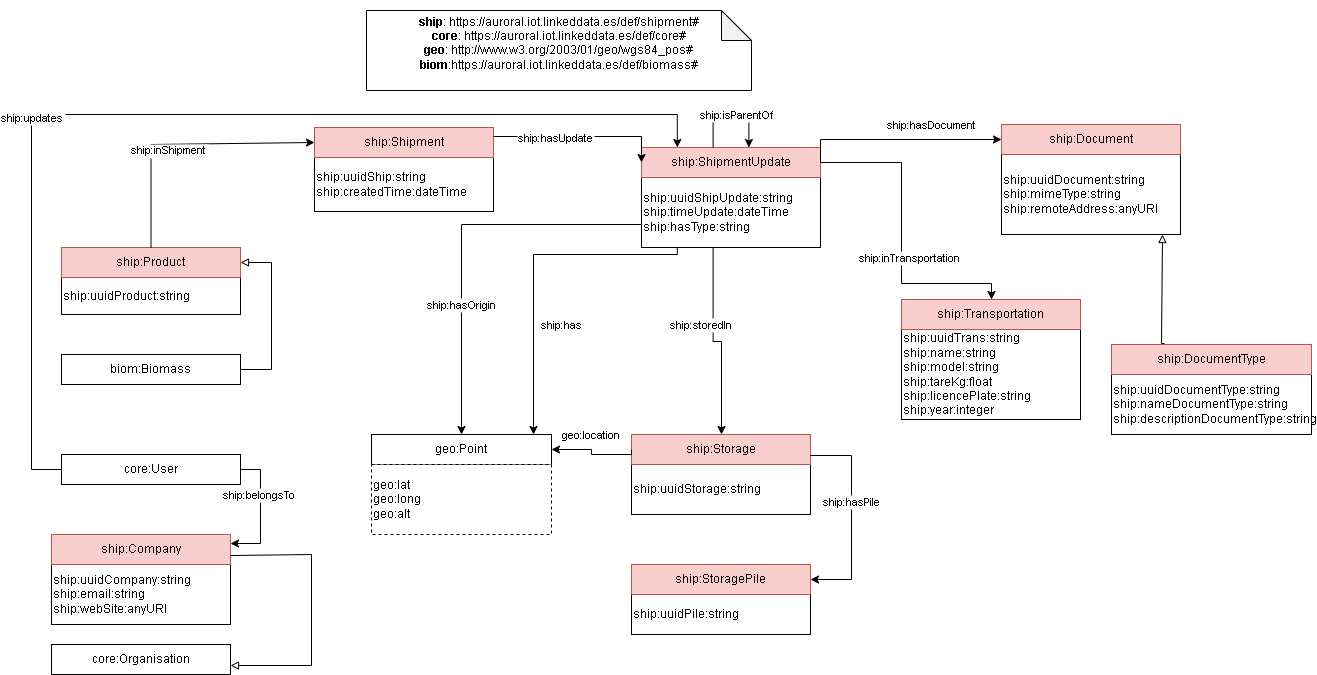

The diagram above was exported from draw.io. Its source (the exported page's mxGraphModel, read from the mxfile embedded in the PNG):
<mxGraphModel dx="2169" dy="2034" grid="1" gridSize="10" guides="1" tooltips="1" connect="1" arrows="1" fold="1" page="1" pageScale="1" pageWidth="827" pageHeight="1169" math="0" shadow="0">
  <root>
    <mxCell id="0" />
    <mxCell id="1" parent="0" />
    <mxCell id="snNHeXXywmE0DaOTKSkb-10" value="ship:uuidShip:string&lt;br&gt;ship:createdTime:dateTime" style="rounded=0;whiteSpace=wrap;html=1;snapToPoint=1;points=[[0.1,0],[0.2,0],[0.3,0],[0.4,0],[0.5,0],[0.6,0],[0.7,0],[0.8,0],[0.9,0],[0,0.1],[0,0.3],[0,0.5],[0,0.7],[0,0.9],[0.1,1],[0.2,1],[0.3,1],[0.4,1],[0.5,1],[0.6,1],[0.7,1],[0.8,1],[0.9,1],[1,0.1],[1,0.3],[1,0.5],[1,0.7],[1,0.9]];align=left;" parent="1" vertex="1">
      <mxGeometry x="-437" y="-477" width="179" height="54" as="geometry" />
    </mxCell>
    <mxCell id="snNHeXXywmE0DaOTKSkb-11" value="ship:Shipment" style="rounded=0;whiteSpace=wrap;html=1;snapToPoint=1;points=[[0.1,0],[0.2,0],[0.3,0],[0.4,0],[0.5,0],[0.6,0],[0.7,0],[0.8,0],[0.9,0],[0,0.1],[0,0.3],[0,0.5],[0,0.7],[0,0.9],[0.1,1],[0.2,1],[0.3,1],[0.4,1],[0.5,1],[0.6,1],[0.7,1],[0.8,1],[0.9,1],[1,0.1],[1,0.3],[1,0.5],[1,0.7],[1,0.9]];fillColor=#f8cecc;strokeColor=#b85450;" parent="1" vertex="1">
      <mxGeometry x="-437" y="-507.0000000000001" width="179" height="30" as="geometry" />
    </mxCell>
    <mxCell id="snNHeXXywmE0DaOTKSkb-12" value="&lt;div&gt;&amp;nbsp;&lt;/div&gt;&lt;b&gt;ship&lt;/b&gt;:&amp;nbsp;https://auroral.iot.linkeddata.es/def/shipment#&lt;br&gt;&lt;b&gt;core&lt;/b&gt;:&amp;nbsp;https://auroral.iot.linkeddata.es/def/core#&lt;br&gt;&lt;b&gt;geo&lt;/b&gt;:&amp;nbsp;http://www.w3.org/2003/01/geo/wgs84_pos#&lt;br&gt;&lt;b&gt;biom&lt;/b&gt;:https://auroral.iot.linkeddata.es/def/biomass#&lt;br&gt;&lt;br&gt;&lt;div&gt;&lt;br&gt;&lt;/div&gt;" style="shape=note;whiteSpace=wrap;html=1;backgroundOutline=1;darkOpacity=0.05;" parent="1" vertex="1">
      <mxGeometry x="-385" y="-624" width="385" height="80" as="geometry" />
    </mxCell>
    <mxCell id="snNHeXXywmE0DaOTKSkb-13" value="ship:uuidShipUpdate:string&lt;br&gt;ship:timeUpdate:dateTime&lt;br&gt;ship:hasType:string" style="rounded=0;whiteSpace=wrap;html=1;snapToPoint=1;points=[[0.1,0],[0.2,0],[0.3,0],[0.4,0],[0.5,0],[0.6,0],[0.7,0],[0.8,0],[0.9,0],[0,0.1],[0,0.3],[0,0.5],[0,0.7],[0,0.9],[0.1,1],[0.2,1],[0.3,1],[0.4,1],[0.5,1],[0.6,1],[0.7,1],[0.8,1],[0.9,1],[1,0.1],[1,0.3],[1,0.5],[1,0.7],[1,0.9]];align=left;" parent="1" vertex="1">
      <mxGeometry x="-110" y="-457" width="179" height="70" as="geometry" />
    </mxCell>
    <mxCell id="snNHeXXywmE0DaOTKSkb-14" value="ship:ShipmentUpdate" style="rounded=0;whiteSpace=wrap;html=1;snapToPoint=1;points=[[0.1,0],[0.2,0],[0.3,0],[0.4,0],[0.5,0],[0.6,0],[0.7,0],[0.8,0],[0.9,0],[0,0.1],[0,0.3],[0,0.5],[0,0.7],[0,0.9],[0.1,1],[0.2,1],[0.3,1],[0.4,1],[0.5,1],[0.6,1],[0.7,1],[0.8,1],[0.9,1],[1,0.1],[1,0.3],[1,0.5],[1,0.7],[1,0.9]];fillColor=#f8cecc;strokeColor=#b85450;" parent="1" vertex="1">
      <mxGeometry x="-110" y="-487.0000000000001" width="179" height="30" as="geometry" />
    </mxCell>
    <mxCell id="snNHeXXywmE0DaOTKSkb-26" value="ship:uuidTrans:string&lt;br&gt;ship:name:string&lt;br&gt;ship:model:string&lt;br&gt;ship:tareKg:float&lt;br&gt;ship:licencePlate:string&lt;br&gt;ship:year:integer" style="rounded=0;whiteSpace=wrap;html=1;snapToPoint=1;points=[[0.1,0],[0.2,0],[0.3,0],[0.4,0],[0.5,0],[0.6,0],[0.7,0],[0.8,0],[0.9,0],[0,0.1],[0,0.3],[0,0.5],[0,0.7],[0,0.9],[0.1,1],[0.2,1],[0.3,1],[0.4,1],[0.5,1],[0.6,1],[0.7,1],[0.8,1],[0.9,1],[1,0.1],[1,0.3],[1,0.5],[1,0.7],[1,0.9]];align=left;" parent="1" vertex="1">
      <mxGeometry x="150" y="-305" width="179" height="90" as="geometry" />
    </mxCell>
    <mxCell id="snNHeXXywmE0DaOTKSkb-27" value="ship:Transportation" style="rounded=0;whiteSpace=wrap;html=1;snapToPoint=1;points=[[0.1,0],[0.2,0],[0.3,0],[0.4,0],[0.5,0],[0.6,0],[0.7,0],[0.8,0],[0.9,0],[0,0.1],[0,0.3],[0,0.5],[0,0.7],[0,0.9],[0.1,1],[0.2,1],[0.3,1],[0.4,1],[0.5,1],[0.6,1],[0.7,1],[0.8,1],[0.9,1],[1,0.1],[1,0.3],[1,0.5],[1,0.7],[1,0.9]];fillColor=#f8cecc;strokeColor=#b85450;" parent="1" vertex="1">
      <mxGeometry x="150" y="-335.0000000000001" width="179" height="30" as="geometry" />
    </mxCell>
    <mxCell id="snNHeXXywmE0DaOTKSkb-29" value="geo:Point" style="rounded=0;whiteSpace=wrap;html=1;snapToPoint=1;points=[[0.1,0],[0.2,0],[0.3,0],[0.4,0],[0.5,0],[0.6,0],[0.7,0],[0.8,0],[0.9,0],[0,0.1],[0,0.3],[0,0.5],[0,0.7],[0,0.9],[0.1,1],[0.2,1],[0.3,1],[0.4,1],[0.5,1],[0.6,1],[0.7,1],[0.8,1],[0.9,1],[1,0.1],[1,0.3],[1,0.5],[1,0.7],[1,0.9]];" parent="1" vertex="1">
      <mxGeometry x="-380" y="-200" width="180" height="30" as="geometry" />
    </mxCell>
    <mxCell id="snNHeXXywmE0DaOTKSkb-30" value="geo:lat&lt;br&gt;geo:long&lt;br&gt;geo:alt" style="rounded=0;whiteSpace=wrap;html=1;snapToPoint=1;points=[[0.1,0],[0.2,0],[0.3,0],[0.4,0],[0.5,0],[0.6,0],[0.7,0],[0.8,0],[0.9,0],[0,0.1],[0,0.3],[0,0.5],[0,0.7],[0,0.9],[0.1,1],[0.2,1],[0.3,1],[0.4,1],[0.5,1],[0.6,1],[0.7,1],[0.8,1],[0.9,1],[1,0.1],[1,0.3],[1,0.5],[1,0.7],[1,0.9]];dashed=1;align=left;" parent="1" vertex="1">
      <mxGeometry x="-380" y="-170" width="180" height="70" as="geometry" />
    </mxCell>
    <mxCell id="snNHeXXywmE0DaOTKSkb-34" value="ship:uuidStorage:string&lt;br&gt;" style="rounded=0;whiteSpace=wrap;html=1;snapToPoint=1;points=[[0.1,0],[0.2,0],[0.3,0],[0.4,0],[0.5,0],[0.6,0],[0.7,0],[0.8,0],[0.9,0],[0,0.1],[0,0.3],[0,0.5],[0,0.7],[0,0.9],[0.1,1],[0.2,1],[0.3,1],[0.4,1],[0.5,1],[0.6,1],[0.7,1],[0.8,1],[0.9,1],[1,0.1],[1,0.3],[1,0.5],[1,0.7],[1,0.9]];align=left;" parent="1" vertex="1">
      <mxGeometry x="-120" y="-170" width="179" height="50" as="geometry" />
    </mxCell>
    <mxCell id="snNHeXXywmE0DaOTKSkb-35" value="ship:Storage" style="rounded=0;whiteSpace=wrap;html=1;snapToPoint=1;points=[[0.1,0],[0.2,0],[0.3,0],[0.4,0],[0.5,0],[0.6,0],[0.7,0],[0.8,0],[0.9,0],[0,0.1],[0,0.3],[0,0.5],[0,0.7],[0,0.9],[0.1,1],[0.2,1],[0.3,1],[0.4,1],[0.5,1],[0.6,1],[0.7,1],[0.8,1],[0.9,1],[1,0.1],[1,0.3],[1,0.5],[1,0.7],[1,0.9]];fillColor=#f8cecc;strokeColor=#b85450;" parent="1" vertex="1">
      <mxGeometry x="-120" y="-200.0000000000001" width="179" height="30" as="geometry" />
    </mxCell>
    <mxCell id="snNHeXXywmE0DaOTKSkb-39" value="ship:uuidPile:string&lt;br&gt;" style="rounded=0;whiteSpace=wrap;html=1;snapToPoint=1;points=[[0.1,0],[0.2,0],[0.3,0],[0.4,0],[0.5,0],[0.6,0],[0.7,0],[0.8,0],[0.9,0],[0,0.1],[0,0.3],[0,0.5],[0,0.7],[0,0.9],[0.1,1],[0.2,1],[0.3,1],[0.4,1],[0.5,1],[0.6,1],[0.7,1],[0.8,1],[0.9,1],[1,0.1],[1,0.3],[1,0.5],[1,0.7],[1,0.9]];align=left;" parent="1" vertex="1">
      <mxGeometry x="-120" y="-40" width="179" height="40" as="geometry" />
    </mxCell>
    <mxCell id="snNHeXXywmE0DaOTKSkb-40" value="ship:StoragePile" style="rounded=0;whiteSpace=wrap;html=1;snapToPoint=1;points=[[0.1,0],[0.2,0],[0.3,0],[0.4,0],[0.5,0],[0.6,0],[0.7,0],[0.8,0],[0.9,0],[0,0.1],[0,0.3],[0,0.5],[0,0.7],[0,0.9],[0.1,1],[0.2,1],[0.3,1],[0.4,1],[0.5,1],[0.6,1],[0.7,1],[0.8,1],[0.9,1],[1,0.1],[1,0.3],[1,0.5],[1,0.7],[1,0.9]];fillColor=#f8cecc;strokeColor=#b85450;" parent="1" vertex="1">
      <mxGeometry x="-120" y="-70.00000000000011" width="179" height="30" as="geometry" />
    </mxCell>
    <mxCell id="snNHeXXywmE0DaOTKSkb-41" value="ship:uuidDocument:string&lt;br&gt;ship:mimeType:string&lt;br&gt;ship:remoteAddress:anyURI" style="rounded=0;whiteSpace=wrap;html=1;snapToPoint=1;points=[[0.1,0],[0.2,0],[0.3,0],[0.4,0],[0.5,0],[0.6,0],[0.7,0],[0.8,0],[0.9,0],[0,0.1],[0,0.3],[0,0.5],[0,0.7],[0,0.9],[0.1,1],[0.2,1],[0.3,1],[0.4,1],[0.5,1],[0.6,1],[0.7,1],[0.8,1],[0.9,1],[1,0.1],[1,0.3],[1,0.5],[1,0.7],[1,0.9]];align=left;" parent="1" vertex="1">
      <mxGeometry x="250" y="-480" width="179" height="80" as="geometry" />
    </mxCell>
    <mxCell id="snNHeXXywmE0DaOTKSkb-42" value="ship:Document" style="rounded=0;whiteSpace=wrap;html=1;snapToPoint=1;points=[[0.1,0],[0.2,0],[0.3,0],[0.4,0],[0.5,0],[0.6,0],[0.7,0],[0.8,0],[0.9,0],[0,0.1],[0,0.3],[0,0.5],[0,0.7],[0,0.9],[0.1,1],[0.2,1],[0.3,1],[0.4,1],[0.5,1],[0.6,1],[0.7,1],[0.8,1],[0.9,1],[1,0.1],[1,0.3],[1,0.5],[1,0.7],[1,0.9]];fillColor=#f8cecc;strokeColor=#b85450;" parent="1" vertex="1">
      <mxGeometry x="250" y="-510.0000000000001" width="179" height="30" as="geometry" />
    </mxCell>
    <mxCell id="snNHeXXywmE0DaOTKSkb-43" value="ship:uuidDocumentType:string&lt;br&gt;ship:nameDocumentType:string&lt;br&gt;ship:descriptionDocumentType:string" style="rounded=0;whiteSpace=wrap;html=1;snapToPoint=1;points=[[0.1,0],[0.2,0],[0.3,0],[0.4,0],[0.5,0],[0.6,0],[0.7,0],[0.8,0],[0.9,0],[0,0.1],[0,0.3],[0,0.5],[0,0.7],[0,0.9],[0.1,1],[0.2,1],[0.3,1],[0.4,1],[0.5,1],[0.6,1],[0.7,1],[0.8,1],[0.9,1],[1,0.1],[1,0.3],[1,0.5],[1,0.7],[1,0.9]];align=left;" parent="1" vertex="1">
      <mxGeometry x="360" y="-260" width="200" height="60" as="geometry" />
    </mxCell>
    <mxCell id="snNHeXXywmE0DaOTKSkb-44" value="ship:DocumentType" style="rounded=0;whiteSpace=wrap;html=1;snapToPoint=1;points=[[0.1,0],[0.2,0],[0.3,0],[0.4,0],[0.5,0],[0.6,0],[0.7,0],[0.8,0],[0.9,0],[0,0.1],[0,0.3],[0,0.5],[0,0.7],[0,0.9],[0.1,1],[0.2,1],[0.3,1],[0.4,1],[0.5,1],[0.6,1],[0.7,1],[0.8,1],[0.9,1],[1,0.1],[1,0.3],[1,0.5],[1,0.7],[1,0.9]];fillColor=#f8cecc;strokeColor=#b85450;" parent="1" vertex="1">
      <mxGeometry x="360" y="-290" width="200" height="30" as="geometry" />
    </mxCell>
    <mxCell id="snNHeXXywmE0DaOTKSkb-45" value="ship:uuidProduct:string&lt;br&gt;" style="rounded=0;whiteSpace=wrap;html=1;snapToPoint=1;points=[[0.1,0],[0.2,0],[0.3,0],[0.4,0],[0.5,0],[0.6,0],[0.7,0],[0.8,0],[0.9,0],[0,0.1],[0,0.3],[0,0.5],[0,0.7],[0,0.9],[0.1,1],[0.2,1],[0.3,1],[0.4,1],[0.5,1],[0.6,1],[0.7,1],[0.8,1],[0.9,1],[1,0.1],[1,0.3],[1,0.5],[1,0.7],[1,0.9]];align=left;" parent="1" vertex="1">
      <mxGeometry x="-690" y="-357" width="179" height="37" as="geometry" />
    </mxCell>
    <mxCell id="snNHeXXywmE0DaOTKSkb-46" value="ship:Product" style="rounded=0;whiteSpace=wrap;html=1;snapToPoint=1;points=[[0.1,0],[0.2,0],[0.3,0],[0.4,0],[0.5,0],[0.6,0],[0.7,0],[0.8,0],[0.9,0],[0,0.1],[0,0.3],[0,0.5],[0,0.7],[0,0.9],[0.1,1],[0.2,1],[0.3,1],[0.4,1],[0.5,1],[0.6,1],[0.7,1],[0.8,1],[0.9,1],[1,0.1],[1,0.3],[1,0.5],[1,0.7],[1,0.9]];fillColor=#f8cecc;strokeColor=#b85450;" parent="1" vertex="1">
      <mxGeometry x="-690" y="-387.0000000000001" width="179" height="30" as="geometry" />
    </mxCell>
    <mxCell id="snNHeXXywmE0DaOTKSkb-48" value="biom:Biomass" style="rounded=0;whiteSpace=wrap;html=1;snapToPoint=1;points=[[0.1,0],[0.2,0],[0.3,0],[0.4,0],[0.5,0],[0.6,0],[0.7,0],[0.8,0],[0.9,0],[0,0.1],[0,0.3],[0,0.5],[0,0.7],[0,0.9],[0.1,1],[0.2,1],[0.3,1],[0.4,1],[0.5,1],[0.6,1],[0.7,1],[0.8,1],[0.9,1],[1,0.1],[1,0.3],[1,0.5],[1,0.7],[1,0.9]];" parent="1" vertex="1">
      <mxGeometry x="-690" y="-280.0000000000001" width="179" height="30" as="geometry" />
    </mxCell>
    <mxCell id="snNHeXXywmE0DaOTKSkb-49" value="core:User" style="rounded=0;whiteSpace=wrap;html=1;snapToPoint=1;points=[[0.1,0],[0.2,0],[0.3,0],[0.4,0],[0.5,0],[0.6,0],[0.7,0],[0.8,0],[0.9,0],[0,0.1],[0,0.3],[0,0.5],[0,0.7],[0,0.9],[0.1,1],[0.2,1],[0.3,1],[0.4,1],[0.5,1],[0.6,1],[0.7,1],[0.8,1],[0.9,1],[1,0.1],[1,0.3],[1,0.5],[1,0.7],[1,0.9]];" parent="1" vertex="1">
      <mxGeometry x="-690" y="-180.0000000000001" width="179" height="30" as="geometry" />
    </mxCell>
    <mxCell id="snNHeXXywmE0DaOTKSkb-51" value="ship:hasUpdate" style="edgeStyle=orthogonalEdgeStyle;rounded=0;orthogonalLoop=1;jettySize=auto;fontSize=11;endArrow=classic;endFill=1;exitX=1;exitY=0.3;exitDx=0;exitDy=0;" parent="1" source="snNHeXXywmE0DaOTKSkb-11" edge="1">
      <mxGeometry x="-0.2817" y="-1" relative="1" as="geometry">
        <mxPoint as="offset" />
        <mxPoint x="-255" y="-280" as="sourcePoint" />
        <mxPoint x="-110" y="-472" as="targetPoint" />
        <Array as="points" />
      </mxGeometry>
    </mxCell>
    <mxCell id="snNHeXXywmE0DaOTKSkb-52" value="ship:isParentOf" style="edgeStyle=orthogonalEdgeStyle;rounded=0;orthogonalLoop=1;jettySize=auto;fontSize=11;endArrow=classic;endFill=1;exitX=0.4;exitY=0;exitDx=0;exitDy=0;entryX=0.6;entryY=0;entryDx=0;entryDy=0;" parent="1" source="snNHeXXywmE0DaOTKSkb-14" target="snNHeXXywmE0DaOTKSkb-14" edge="1">
      <mxGeometry x="0.1288" relative="1" as="geometry">
        <mxPoint as="offset" />
        <mxPoint x="-20" y="-506" as="sourcePoint" />
        <mxPoint x="121" y="-507" as="targetPoint" />
        <Array as="points">
          <mxPoint x="-38" y="-520" />
          <mxPoint x="-3" y="-520" />
        </Array>
      </mxGeometry>
    </mxCell>
    <mxCell id="snNHeXXywmE0DaOTKSkb-54" value="ship:inTransportation" style="edgeStyle=orthogonalEdgeStyle;rounded=0;orthogonalLoop=1;jettySize=auto;fontSize=11;endArrow=classic;endFill=1;exitX=1;exitY=0.5;exitDx=0;exitDy=0;" parent="1" source="snNHeXXywmE0DaOTKSkb-14" target="snNHeXXywmE0DaOTKSkb-27" edge="1">
      <mxGeometry x="0.3663" y="26" relative="1" as="geometry">
        <mxPoint as="offset" />
        <mxPoint x="79" y="-462" as="sourcePoint" />
        <mxPoint x="130" y="-545" as="targetPoint" />
        <Array as="points">
          <mxPoint x="150" y="-472" />
          <mxPoint x="150" y="-351" />
          <mxPoint x="240" y="-351" />
        </Array>
      </mxGeometry>
    </mxCell>
    <mxCell id="5Urj9CVFbBxwBQ5588aV-1" value="ship:hasDocument" style="edgeStyle=orthogonalEdgeStyle;rounded=0;orthogonalLoop=1;jettySize=auto;fontSize=11;endArrow=classic;endFill=1;exitX=1;exitY=0.5;exitDx=0;exitDy=0;" parent="1" source="snNHeXXywmE0DaOTKSkb-14" target="snNHeXXywmE0DaOTKSkb-42" edge="1">
      <mxGeometry x="0.3137" y="15" relative="1" as="geometry">
        <mxPoint as="offset" />
        <mxPoint x="79" y="-462" as="sourcePoint" />
        <mxPoint x="245" y="-341" as="targetPoint" />
        <Array as="points">
          <mxPoint x="69" y="-495" />
        </Array>
      </mxGeometry>
    </mxCell>
    <mxCell id="5Urj9CVFbBxwBQ5588aV-2" value="ship:updates" style="edgeStyle=orthogonalEdgeStyle;rounded=0;orthogonalLoop=1;jettySize=auto;fontSize=11;endArrow=classic;endFill=1;exitX=0;exitY=0.5;exitDx=0;exitDy=0;entryX=0.2;entryY=0;entryDx=0;entryDy=0;" parent="1" source="snNHeXXywmE0DaOTKSkb-49" target="snNHeXXywmE0DaOTKSkb-14" edge="1">
      <mxGeometry x="-0.2817" y="-1" relative="1" as="geometry">
        <mxPoint as="offset" />
        <mxPoint x="-390" y="-289" as="sourcePoint" />
        <mxPoint x="-249" y="-290" as="targetPoint" />
        <Array as="points">
          <mxPoint x="-720" y="-165" />
          <mxPoint x="-720" y="-520" />
          <mxPoint x="-74" y="-520" />
        </Array>
      </mxGeometry>
    </mxCell>
    <mxCell id="5Urj9CVFbBxwBQ5588aV-3" style="edgeStyle=orthogonalEdgeStyle;rounded=0;orthogonalLoop=1;jettySize=auto;html=1;fontSize=11;endArrow=block;endFill=0;" parent="1" source="snNHeXXywmE0DaOTKSkb-48" target="snNHeXXywmE0DaOTKSkb-46" edge="1">
      <mxGeometry relative="1" as="geometry">
        <mxPoint x="-520" y="-357" as="sourcePoint" />
        <mxPoint x="-165" y="-372" as="targetPoint" />
        <Array as="points">
          <mxPoint x="-480" y="-265" />
          <mxPoint x="-480" y="-372" />
        </Array>
      </mxGeometry>
    </mxCell>
    <mxCell id="5Urj9CVFbBxwBQ5588aV-4" value="ship:inShipment" style="edgeStyle=orthogonalEdgeStyle;rounded=0;orthogonalLoop=1;jettySize=auto;fontSize=11;endArrow=classic;endFill=1;exitX=0.5;exitY=0;exitDx=0;exitDy=0;" parent="1" source="snNHeXXywmE0DaOTKSkb-46" target="snNHeXXywmE0DaOTKSkb-11" edge="1">
      <mxGeometry x="-0.1002" y="-6" relative="1" as="geometry">
        <mxPoint x="1" as="offset" />
        <mxPoint x="-590" y="-454" as="sourcePoint" />
        <mxPoint x="-449" y="-455" as="targetPoint" />
        <Array as="points">
          <mxPoint x="-600" y="-490" />
        </Array>
      </mxGeometry>
    </mxCell>
    <mxCell id="5Urj9CVFbBxwBQ5588aV-5" value="ship:storedIn" style="edgeStyle=orthogonalEdgeStyle;rounded=0;orthogonalLoop=1;jettySize=auto;fontSize=11;endArrow=classic;endFill=1;exitX=0.4;exitY=1;exitDx=0;exitDy=0;" parent="1" source="snNHeXXywmE0DaOTKSkb-13" target="snNHeXXywmE0DaOTKSkb-35" edge="1">
      <mxGeometry x="-0.2119" y="-12" relative="1" as="geometry">
        <mxPoint as="offset" />
        <mxPoint x="-40" y="-347.5" as="sourcePoint" />
        <mxPoint x="101" y="-348.5" as="targetPoint" />
        <Array as="points">
          <mxPoint x="-38" y="-293" />
          <mxPoint x="-30" y="-293" />
        </Array>
      </mxGeometry>
    </mxCell>
    <mxCell id="5Urj9CVFbBxwBQ5588aV-6" value="ship:hasPile" style="edgeStyle=orthogonalEdgeStyle;rounded=0;orthogonalLoop=1;jettySize=auto;fontSize=11;endArrow=classic;endFill=1;exitX=1;exitY=0.7;exitDx=0;exitDy=0;" parent="1" source="snNHeXXywmE0DaOTKSkb-35" target="snNHeXXywmE0DaOTKSkb-40" edge="1">
      <mxGeometry x="-0.1538" relative="1" as="geometry">
        <mxPoint as="offset" />
        <mxPoint x="79" y="-462" as="sourcePoint" />
        <mxPoint x="245" y="-341" as="targetPoint" />
        <Array as="points">
          <mxPoint x="100" y="-179" />
          <mxPoint x="100" y="-55" />
        </Array>
      </mxGeometry>
    </mxCell>
    <mxCell id="5Urj9CVFbBxwBQ5588aV-9" value="geo:location" style="edgeStyle=orthogonalEdgeStyle;rounded=0;orthogonalLoop=1;jettySize=auto;fontSize=11;endArrow=classic;endFill=1;exitX=0;exitY=0.5;exitDx=0;exitDy=0;" parent="1" source="snNHeXXywmE0DaOTKSkb-35" target="snNHeXXywmE0DaOTKSkb-29" edge="1">
      <mxGeometry x="0.1111" y="-15" relative="1" as="geometry">
        <mxPoint as="offset" />
        <mxPoint x="69" y="-169" as="sourcePoint" />
        <mxPoint x="245" y="-175" as="targetPoint" />
        <Array as="points">
          <mxPoint x="-120" y="-180" />
          <mxPoint x="-160" y="-180" />
          <mxPoint x="-160" y="-185" />
        </Array>
      </mxGeometry>
    </mxCell>
    <mxCell id="5Urj9CVFbBxwBQ5588aV-11" value="ship:hasOrigin" style="edgeStyle=orthogonalEdgeStyle;rounded=0;orthogonalLoop=1;jettySize=auto;fontSize=11;endArrow=classic;endFill=1;exitX=0;exitY=0.7;exitDx=0;exitDy=0;" parent="1" source="snNHeXXywmE0DaOTKSkb-13" target="snNHeXXywmE0DaOTKSkb-29" edge="1">
      <mxGeometry x="0.3367" relative="1" as="geometry">
        <mxPoint as="offset" />
        <mxPoint x="-220" y="-380" as="sourcePoint" />
        <mxPoint x="-54" y="-259" as="targetPoint" />
        <Array as="points">
          <mxPoint x="-110" y="-410" />
          <mxPoint x="-290" y="-410" />
        </Array>
      </mxGeometry>
    </mxCell>
    <mxCell id="5Urj9CVFbBxwBQ5588aV-14" value="ship:uuidCompany:string&lt;br&gt;ship:email:string&lt;br&gt;ship:webSite:anyURI" style="rounded=0;whiteSpace=wrap;html=1;snapToPoint=1;points=[[0.1,0],[0.2,0],[0.3,0],[0.4,0],[0.5,0],[0.6,0],[0.7,0],[0.8,0],[0.9,0],[0,0.1],[0,0.3],[0,0.5],[0,0.7],[0,0.9],[0.1,1],[0.2,1],[0.3,1],[0.4,1],[0.5,1],[0.6,1],[0.7,1],[0.8,1],[0.9,1],[1,0.1],[1,0.3],[1,0.5],[1,0.7],[1,0.9]];align=left;" parent="1" vertex="1">
      <mxGeometry x="-700" y="-70" width="179" height="60" as="geometry" />
    </mxCell>
    <mxCell id="5Urj9CVFbBxwBQ5588aV-15" value="ship:Company" style="rounded=0;whiteSpace=wrap;html=1;snapToPoint=1;points=[[0.1,0],[0.2,0],[0.3,0],[0.4,0],[0.5,0],[0.6,0],[0.7,0],[0.8,0],[0.9,0],[0,0.1],[0,0.3],[0,0.5],[0,0.7],[0,0.9],[0.1,1],[0.2,1],[0.3,1],[0.4,1],[0.5,1],[0.6,1],[0.7,1],[0.8,1],[0.9,1],[1,0.1],[1,0.3],[1,0.5],[1,0.7],[1,0.9]];fillColor=#f8cecc;strokeColor=#b85450;" parent="1" vertex="1">
      <mxGeometry x="-700" y="-100.00000000000011" width="179" height="30" as="geometry" />
    </mxCell>
    <mxCell id="5Urj9CVFbBxwBQ5588aV-16" value="core:Organisation" style="rounded=0;whiteSpace=wrap;html=1;snapToPoint=1;points=[[0.1,0],[0.2,0],[0.3,0],[0.4,0],[0.5,0],[0.6,0],[0.7,0],[0.8,0],[0.9,0],[0,0.1],[0,0.3],[0,0.5],[0,0.7],[0,0.9],[0.1,1],[0.2,1],[0.3,1],[0.4,1],[0.5,1],[0.6,1],[0.7,1],[0.8,1],[0.9,1],[1,0.1],[1,0.3],[1,0.5],[1,0.7],[1,0.9]];" parent="1" vertex="1">
      <mxGeometry x="-700" y="9.999999999999886" width="179" height="30" as="geometry" />
    </mxCell>
    <mxCell id="5Urj9CVFbBxwBQ5588aV-17" style="edgeStyle=orthogonalEdgeStyle;rounded=0;orthogonalLoop=1;jettySize=auto;html=1;fontSize=11;endArrow=block;endFill=0;entryX=1;entryY=0.7;entryDx=0;entryDy=0;" parent="1" source="5Urj9CVFbBxwBQ5588aV-15" target="5Urj9CVFbBxwBQ5588aV-16" edge="1">
      <mxGeometry relative="1" as="geometry">
        <mxPoint x="-490" y="-140" as="sourcePoint" />
        <mxPoint x="-480" y="-238.5" as="targetPoint" />
        <Array as="points">
          <mxPoint x="-440" y="-80" />
          <mxPoint x="-440" y="31" />
        </Array>
      </mxGeometry>
    </mxCell>
    <mxCell id="5Urj9CVFbBxwBQ5588aV-18" value="ship:belongsTo" style="edgeStyle=orthogonalEdgeStyle;rounded=0;orthogonalLoop=1;jettySize=auto;fontSize=11;endArrow=classic;endFill=1;exitX=1;exitY=0.5;exitDx=0;exitDy=0;entryX=1;entryY=0.3;entryDx=0;entryDy=0;" parent="1" source="snNHeXXywmE0DaOTKSkb-49" target="5Urj9CVFbBxwBQ5588aV-15" edge="1">
      <mxGeometry x="-0.2817" y="-1" relative="1" as="geometry">
        <mxPoint as="offset" />
        <mxPoint x="-590" y="-140" as="sourcePoint" />
        <mxPoint x="-442" y="-114" as="targetPoint" />
        <Array as="points" />
      </mxGeometry>
    </mxCell>
    <mxCell id="5Urj9CVFbBxwBQ5588aV-21" value="ship:has" style="edgeStyle=orthogonalEdgeStyle;rounded=0;orthogonalLoop=1;jettySize=auto;fontSize=11;endArrow=classic;endFill=1;entryX=0.9;entryY=0;entryDx=0;entryDy=0;exitX=0.2;exitY=1;exitDx=0;exitDy=0;" parent="1" source="snNHeXXywmE0DaOTKSkb-13" target="snNHeXXywmE0DaOTKSkb-29" edge="1">
      <mxGeometry x="0.3349" y="28" relative="1" as="geometry">
        <mxPoint as="offset" />
        <mxPoint x="-200" y="-337" as="sourcePoint" />
        <mxPoint x="-19" y="-360" as="targetPoint" />
        <Array as="points">
          <mxPoint x="-74" y="-380" />
          <mxPoint x="-218" y="-380" />
        </Array>
      </mxGeometry>
    </mxCell>
    <mxCell id="po4NFzl1ko09gOLVt13p-1" style="edgeStyle=orthogonalEdgeStyle;rounded=0;orthogonalLoop=1;jettySize=auto;html=1;fontSize=11;endArrow=block;endFill=0;exitX=0.265;exitY=-0.033;exitDx=0;exitDy=0;exitPerimeter=0;" edge="1" parent="1" source="snNHeXXywmE0DaOTKSkb-44" target="snNHeXXywmE0DaOTKSkb-41">
      <mxGeometry relative="1" as="geometry">
        <mxPoint x="520" y="-370" as="sourcePoint" />
        <mxPoint x="520" y="-477" as="targetPoint" />
        <Array as="points">
          <mxPoint x="410" y="-291" />
        </Array>
      </mxGeometry>
    </mxCell>
  </root>
</mxGraphModel>